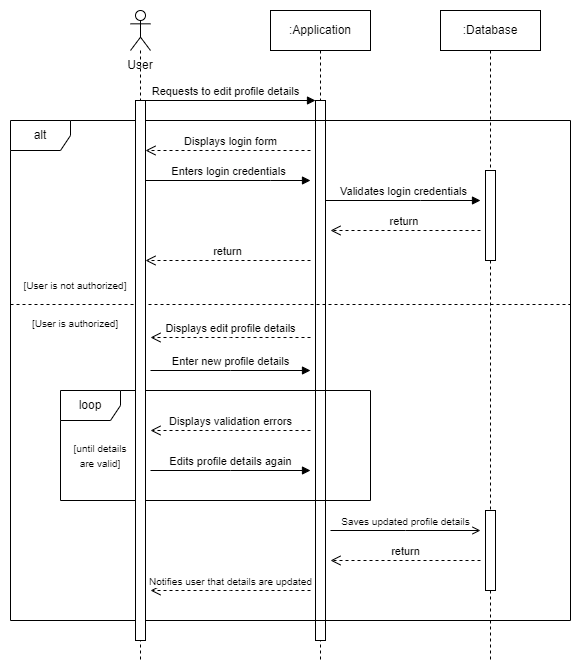

The diagram above was exported from draw.io. Its source (the exported page's mxGraphModel, read from the mxfile embedded in the PNG):
<mxGraphModel dx="1644" dy="474" grid="1" gridSize="10" guides="1" tooltips="1" connect="1" arrows="1" fold="1" page="1" pageScale="1" pageWidth="850" pageHeight="1100" math="0" shadow="0">
  <root>
    <mxCell id="0" />
    <mxCell id="1" parent="0" />
    <mxCell id="aM9ryv3xv72pqoxQDRHE-5" value=":Application" style="shape=umlLifeline;perimeter=lifelinePerimeter;whiteSpace=wrap;html=1;container=0;dropTarget=0;collapsible=0;recursiveResize=0;outlineConnect=0;portConstraint=eastwest;newEdgeStyle={&quot;edgeStyle&quot;:&quot;elbowEdgeStyle&quot;,&quot;elbow&quot;:&quot;vertical&quot;,&quot;curved&quot;:0,&quot;rounded&quot;:0};" parent="1" vertex="1">
      <mxGeometry x="220" y="40" width="100" height="650" as="geometry" />
    </mxCell>
    <mxCell id="aM9ryv3xv72pqoxQDRHE-6" value="" style="html=1;points=[];perimeter=orthogonalPerimeter;outlineConnect=0;targetShapes=umlLifeline;portConstraint=eastwest;newEdgeStyle={&quot;edgeStyle&quot;:&quot;elbowEdgeStyle&quot;,&quot;elbow&quot;:&quot;vertical&quot;,&quot;curved&quot;:0,&quot;rounded&quot;:0};" parent="aM9ryv3xv72pqoxQDRHE-5" vertex="1">
      <mxGeometry x="45" y="90" width="10" height="540" as="geometry" />
    </mxCell>
    <mxCell id="aM9ryv3xv72pqoxQDRHE-7" value="Requests to edit profile details" style="html=1;verticalAlign=bottom;endArrow=block;edgeStyle=elbowEdgeStyle;elbow=vertical;curved=0;rounded=0;" parent="1" target="aM9ryv3xv72pqoxQDRHE-6" edge="1">
      <mxGeometry relative="1" as="geometry">
        <mxPoint x="95" y="140" as="sourcePoint" />
        <Array as="points">
          <mxPoint x="250" y="130" />
          <mxPoint x="180" y="140" />
        </Array>
      </mxGeometry>
    </mxCell>
    <mxCell id="NpezVJN2-KC8I6IBWqsP-1" value=":Database" style="shape=umlLifeline;perimeter=lifelinePerimeter;whiteSpace=wrap;html=1;container=0;dropTarget=0;collapsible=0;recursiveResize=0;outlineConnect=0;portConstraint=eastwest;newEdgeStyle={&quot;edgeStyle&quot;:&quot;elbowEdgeStyle&quot;,&quot;elbow&quot;:&quot;vertical&quot;,&quot;curved&quot;:0,&quot;rounded&quot;:0};" parent="1" vertex="1">
      <mxGeometry x="390" y="40" width="100" height="650" as="geometry" />
    </mxCell>
    <mxCell id="NpezVJN2-KC8I6IBWqsP-2" value="" style="html=1;points=[];perimeter=orthogonalPerimeter;outlineConnect=0;targetShapes=umlLifeline;portConstraint=eastwest;newEdgeStyle={&quot;edgeStyle&quot;:&quot;elbowEdgeStyle&quot;,&quot;elbow&quot;:&quot;vertical&quot;,&quot;curved&quot;:0,&quot;rounded&quot;:0};" parent="NpezVJN2-KC8I6IBWqsP-1" vertex="1">
      <mxGeometry x="45" y="160" width="10" height="90" as="geometry" />
    </mxCell>
    <mxCell id="NpezVJN2-KC8I6IBWqsP-21" value="" style="html=1;points=[];perimeter=orthogonalPerimeter;outlineConnect=0;targetShapes=umlLifeline;portConstraint=eastwest;newEdgeStyle={&quot;edgeStyle&quot;:&quot;elbowEdgeStyle&quot;,&quot;elbow&quot;:&quot;vertical&quot;,&quot;curved&quot;:0,&quot;rounded&quot;:0};" parent="NpezVJN2-KC8I6IBWqsP-1" vertex="1">
      <mxGeometry x="45" y="500" width="10" height="80" as="geometry" />
    </mxCell>
    <mxCell id="NpezVJN2-KC8I6IBWqsP-3" value="alt" style="shape=umlFrame;whiteSpace=wrap;html=1;pointerEvents=0;" parent="1" vertex="1">
      <mxGeometry x="-40" y="150" width="560" height="500" as="geometry" />
    </mxCell>
    <mxCell id="NpezVJN2-KC8I6IBWqsP-5" value="Displays login form" style="html=1;verticalAlign=bottom;endArrow=open;dashed=1;endSize=8;edgeStyle=elbowEdgeStyle;elbow=vertical;curved=0;rounded=0;" parent="1" edge="1">
      <mxGeometry x="-0.0303" relative="1" as="geometry">
        <mxPoint x="260" y="180" as="sourcePoint" />
        <mxPoint x="95" y="180" as="targetPoint" />
        <Array as="points">
          <mxPoint x="220" y="180" />
        </Array>
        <mxPoint as="offset" />
      </mxGeometry>
    </mxCell>
    <mxCell id="NpezVJN2-KC8I6IBWqsP-6" value="Enters login credentials" style="html=1;verticalAlign=bottom;endArrow=block;edgeStyle=elbowEdgeStyle;elbow=vertical;curved=0;rounded=0;" parent="1" edge="1">
      <mxGeometry width="80" relative="1" as="geometry">
        <mxPoint x="95" y="210" as="sourcePoint" />
        <mxPoint x="260" y="210" as="targetPoint" />
        <Array as="points">
          <mxPoint x="220" y="210" />
        </Array>
      </mxGeometry>
    </mxCell>
    <mxCell id="NpezVJN2-KC8I6IBWqsP-7" value="Validates login credentials" style="html=1;verticalAlign=bottom;endArrow=block;edgeStyle=elbowEdgeStyle;elbow=vertical;curved=0;rounded=0;" parent="1" source="aM9ryv3xv72pqoxQDRHE-6" edge="1">
      <mxGeometry width="80" relative="1" as="geometry">
        <mxPoint x="230" y="220" as="sourcePoint" />
        <mxPoint x="430" y="230" as="targetPoint" />
        <Array as="points">
          <mxPoint x="370" y="230" />
          <mxPoint x="230" y="220" />
        </Array>
      </mxGeometry>
    </mxCell>
    <mxCell id="NpezVJN2-KC8I6IBWqsP-8" value="return&amp;nbsp;" style="html=1;verticalAlign=bottom;endArrow=open;dashed=1;endSize=8;edgeStyle=elbowEdgeStyle;elbow=vertical;curved=0;rounded=0;" parent="1" edge="1">
      <mxGeometry relative="1" as="geometry">
        <mxPoint x="430" y="260" as="sourcePoint" />
        <mxPoint x="280" y="260" as="targetPoint" />
      </mxGeometry>
    </mxCell>
    <mxCell id="NpezVJN2-KC8I6IBWqsP-9" value="return" style="html=1;verticalAlign=bottom;endArrow=open;dashed=1;endSize=8;edgeStyle=elbowEdgeStyle;elbow=vertical;curved=0;rounded=0;" parent="1" edge="1">
      <mxGeometry relative="1" as="geometry">
        <mxPoint x="260" y="290" as="sourcePoint" />
        <mxPoint x="95" y="290" as="targetPoint" />
      </mxGeometry>
    </mxCell>
    <mxCell id="NpezVJN2-KC8I6IBWqsP-10" value="" style="line;strokeWidth=1;fillColor=none;align=left;verticalAlign=middle;spacingTop=-1;spacingLeft=3;spacingRight=3;rotatable=0;labelPosition=right;points=[];portConstraint=eastwest;strokeColor=inherit;dashed=1;" parent="1" vertex="1">
      <mxGeometry x="-40" y="330" width="560" height="8" as="geometry" />
    </mxCell>
    <mxCell id="NpezVJN2-KC8I6IBWqsP-12" value="&lt;font style=&quot;font-size: 10px;&quot;&gt;[User is not authorized]&lt;/font&gt;" style="text;html=1;strokeColor=none;fillColor=none;align=center;verticalAlign=middle;whiteSpace=wrap;rounded=0;" parent="1" vertex="1">
      <mxGeometry x="-30" y="300" width="110" height="30" as="geometry" />
    </mxCell>
    <mxCell id="NpezVJN2-KC8I6IBWqsP-13" value="&lt;font style=&quot;font-size: 10px;&quot;&gt;[User is authorized]&lt;/font&gt;" style="text;html=1;strokeColor=none;fillColor=none;align=center;verticalAlign=middle;whiteSpace=wrap;rounded=0;" parent="1" vertex="1">
      <mxGeometry x="-30" y="338" width="110" height="30" as="geometry" />
    </mxCell>
    <mxCell id="NpezVJN2-KC8I6IBWqsP-14" value="Displays edit profile details" style="html=1;verticalAlign=bottom;endArrow=open;dashed=1;endSize=8;edgeStyle=elbowEdgeStyle;elbow=vertical;curved=0;rounded=0;" parent="1" edge="1">
      <mxGeometry relative="1" as="geometry">
        <mxPoint x="260" y="367" as="sourcePoint" />
        <mxPoint x="100" y="367" as="targetPoint" />
      </mxGeometry>
    </mxCell>
    <mxCell id="NpezVJN2-KC8I6IBWqsP-15" value="Enter new profile details" style="html=1;verticalAlign=bottom;endArrow=block;edgeStyle=elbowEdgeStyle;elbow=vertical;curved=0;rounded=0;" parent="1" edge="1">
      <mxGeometry width="80" relative="1" as="geometry">
        <mxPoint x="100" y="400" as="sourcePoint" />
        <mxPoint x="260" y="400" as="targetPoint" />
      </mxGeometry>
    </mxCell>
    <mxCell id="NpezVJN2-KC8I6IBWqsP-16" value="loop" style="shape=umlFrame;whiteSpace=wrap;html=1;pointerEvents=0;" parent="1" vertex="1">
      <mxGeometry x="10" y="420" width="310" height="110" as="geometry" />
    </mxCell>
    <mxCell id="NpezVJN2-KC8I6IBWqsP-17" value="Edits profile details again" style="html=1;verticalAlign=bottom;endArrow=block;edgeStyle=elbowEdgeStyle;elbow=vertical;curved=0;rounded=0;" parent="1" edge="1">
      <mxGeometry width="80" relative="1" as="geometry">
        <mxPoint x="100" y="500" as="sourcePoint" />
        <mxPoint x="260" y="500" as="targetPoint" />
      </mxGeometry>
    </mxCell>
    <mxCell id="NpezVJN2-KC8I6IBWqsP-18" value="Displays validation errors" style="html=1;verticalAlign=bottom;endArrow=open;dashed=1;endSize=8;edgeStyle=elbowEdgeStyle;elbow=vertical;curved=0;rounded=0;" parent="1" edge="1">
      <mxGeometry relative="1" as="geometry">
        <mxPoint x="260" y="460" as="sourcePoint" />
        <mxPoint x="100" y="460" as="targetPoint" />
      </mxGeometry>
    </mxCell>
    <mxCell id="NpezVJN2-KC8I6IBWqsP-19" value="&lt;font style=&quot;font-size: 10px;&quot;&gt;[until details &lt;br&gt;are valid]&lt;/font&gt;" style="text;html=1;strokeColor=none;fillColor=none;align=center;verticalAlign=middle;whiteSpace=wrap;rounded=0;" parent="1" vertex="1">
      <mxGeometry x="10" y="470" width="80" height="30" as="geometry" />
    </mxCell>
    <mxCell id="NpezVJN2-KC8I6IBWqsP-20" value="&lt;font style=&quot;font-size: 10px;&quot;&gt;Saves updated profile details&lt;/font&gt;" style="html=1;verticalAlign=bottom;endArrow=open;edgeStyle=elbowEdgeStyle;elbow=vertical;curved=0;rounded=0;endFill=0;" parent="1" edge="1">
      <mxGeometry width="80" relative="1" as="geometry">
        <mxPoint x="280" y="560" as="sourcePoint" />
        <mxPoint x="430" y="560" as="targetPoint" />
      </mxGeometry>
    </mxCell>
    <mxCell id="NpezVJN2-KC8I6IBWqsP-22" value="return" style="html=1;verticalAlign=bottom;endArrow=open;dashed=1;endSize=8;edgeStyle=elbowEdgeStyle;elbow=vertical;curved=0;rounded=0;" parent="1" edge="1">
      <mxGeometry relative="1" as="geometry">
        <mxPoint x="430" y="590" as="sourcePoint" />
        <mxPoint x="280" y="590" as="targetPoint" />
      </mxGeometry>
    </mxCell>
    <mxCell id="NpezVJN2-KC8I6IBWqsP-23" value="&lt;font style=&quot;font-size: 10px;&quot;&gt;Notifies user that details are updated&lt;/font&gt;" style="html=1;verticalAlign=bottom;endArrow=open;dashed=1;endSize=8;edgeStyle=elbowEdgeStyle;elbow=vertical;curved=0;rounded=0;" parent="1" edge="1">
      <mxGeometry relative="1" as="geometry">
        <mxPoint x="260" y="620" as="sourcePoint" />
        <mxPoint x="100" y="620" as="targetPoint" />
      </mxGeometry>
    </mxCell>
    <mxCell id="q1mquQkhsjKxnCqFY1Wa-4" value="" style="shape=umlLifeline;perimeter=lifelinePerimeter;whiteSpace=wrap;html=1;container=1;dropTarget=0;collapsible=0;recursiveResize=0;outlineConnect=0;portConstraint=eastwest;newEdgeStyle={&quot;edgeStyle&quot;:&quot;elbowEdgeStyle&quot;,&quot;elbow&quot;:&quot;vertical&quot;,&quot;curved&quot;:0,&quot;rounded&quot;:0};participant=umlActor;" parent="1" vertex="1">
      <mxGeometry x="80" y="40" width="20" height="650" as="geometry" />
    </mxCell>
    <mxCell id="q1mquQkhsjKxnCqFY1Wa-5" value="" style="html=1;points=[];perimeter=orthogonalPerimeter;outlineConnect=0;targetShapes=umlLifeline;portConstraint=eastwest;newEdgeStyle={&quot;edgeStyle&quot;:&quot;elbowEdgeStyle&quot;,&quot;elbow&quot;:&quot;vertical&quot;,&quot;curved&quot;:0,&quot;rounded&quot;:0};" parent="q1mquQkhsjKxnCqFY1Wa-4" vertex="1">
      <mxGeometry x="5" y="90" width="10" height="540" as="geometry" />
    </mxCell>
    <mxCell id="zYrH8vZdG09NTQVVS7uv-1" value="User" style="text;html=1;strokeColor=none;fillColor=none;align=center;verticalAlign=middle;whiteSpace=wrap;rounded=0;" vertex="1" parent="1">
      <mxGeometry x="60" y="80" width="60" height="30" as="geometry" />
    </mxCell>
  </root>
</mxGraphModel>